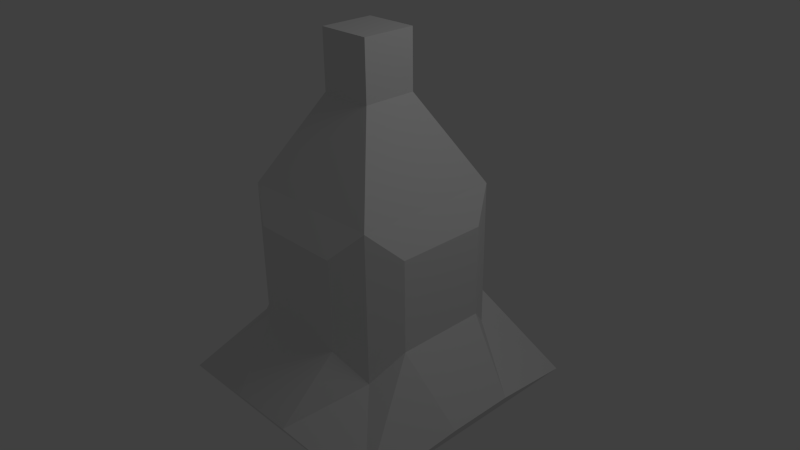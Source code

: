 # Source: tower_bot.blend  (saved by Blender 2.63.0; exported with 4.5.12 LTS)
import bpy
from mathutils import Matrix  # noqa: F401  (used for matrix-valued properties, if any)

bpy.ops.wm.read_factory_settings(use_empty=True)
scene = bpy.context.scene
scene.name = 'Scene'

# ---- collections
col_collection_1 = bpy.data.collections.new('Collection 1'); scene.collection.children.link(col_collection_1)

# ---- materials (node trees are filled in below, after node groups)
mat_material = bpy.data.materials.new('Material')
mat_material.alpha_threshold = 0.0
mat_material.use_transparent_shadow = False
mat_material.roughness = 0.5
mat_material.line_color = (0.0, 0.0, 0.0, 1.0)

# ---- material node trees

# ---- world
world_world = bpy.data.worlds.new('World'); scene.world = world_world
world_world.color = (0.05088, 0.05088, 0.05088)
world_world.use_sun_shadow = False
world_world.sun_shadow_jitter_overblur = 0.0
world_world.cycles.sampling_method = 'MANUAL'
world_world.cycles.sample_map_resolution = 256

# ---- cameras
cam_camera = bpy.data.cameras.new('Camera')
cam_camera.clip_end = 100.0
cam_camera.lens = 35.0
cam_camera.sensor_width = 32.0
cam_camera.sensor_height = 18.0
cam_camera.ortho_scale = 7.314
cam_camera.dof.focus_distance = 0.0
cam_camera.dof.aperture_fstop = 128.0

# ---- lights
light_lamp = bpy.data.lights.new('Lamp', 'POINT')
light_lamp.transmission_factor = 0.0
light_lamp.cutoff_distance = 30.0
light_lamp.energy = 100.0
light_lamp.shadow_buffer_clip_start = 1.001
light_lamp.shadow_soft_size = 1.0
light_lamp.shadow_maximum_resolution = 0.006
light_lamp.use_absolute_resolution = True
light_lamp.cycles.use_multiple_importance_sampling = False

# ---- meshes
me_cube = bpy.data.meshes.new('Cube')
me_cube.from_pydata([(1.0, 1.0, -1.0), (1.0, -1.0, -1.0), (-1.0, -1.0, -1.0), (-1.0, 1.0, -1.0), (1.0, 1.0, 1.0), (1.0, -1.0, 1.0), (-1.0, -1.0, 1.0), (-1.0, 1.0, 1.0), (0.3639, 0.3639, 2.169), (0.3639, -0.3639, 2.169), (-0.3639, -0.3639, 2.169), (-0.3639, 0.3639, 2.169), (0.3639, 0.3639, 2.945), (0.3639, -0.3639, 2.945), (-0.3639, -0.3639, 2.945), (-0.3639, 0.3639, 2.945), (-1.23, -0.6151, -0.6151), (-1.23, 0.6151, -0.6151), (-1.23, -0.6151, 0.6151), (-1.23, 0.6151, 0.6151), (0.6151, 1.23, -0.6151), (-0.6151, 1.23, -0.6151), (0.6151, 1.23, 0.6151), (-0.6151, 1.23, 0.6151), (0.6151, -1.23, -0.6151), (-0.6151, -1.23, -0.6151), (0.6151, -1.23, 0.6151), (-0.6151, -1.23, 0.6151), (1.23, 0.6151, -0.6151), (1.23, -0.6151, -0.6151), (1.23, 0.6151, 0.6151), (1.23, -0.6151, 0.6151), (1.738, 1.738, -1.762), (1.738, -1.738, -1.762), (-1.738, -1.738, -1.762), (-1.738, 1.738, -1.762), (-1.908, -0.4541, -1.478), (-1.908, 0.4541, -1.478), (0.4541, 1.908, -1.478), (-0.4541, 1.908, -1.478), (0.4541, -1.908, -1.478), (-0.4541, -1.908, -1.478), (1.908, 0.4541, -1.478), (1.908, -0.4541, -1.478)], [], [(0, 1, 2, 3), (9, 10, 6, 5), (0, 4, 30, 28), (25, 27, 6, 2), (1, 24, 40, 33), (42, 32, 0, 28), (13, 14, 10, 9), (10, 11, 7, 6), (8, 9, 5, 4), (4, 7, 11, 8), (12, 15, 14, 13), (14, 15, 11, 10), (12, 13, 9, 8), (8, 11, 15, 12), (16, 18, 19, 17), (2, 6, 18, 16), (17, 19, 7, 3), (6, 7, 19, 18), (22, 20, 21, 23), (22, 23, 7, 4), (20, 22, 4, 0), (3, 7, 23, 21), (24, 26, 27, 25), (5, 6, 27, 26), (17, 3, 35, 37), (1, 5, 26, 24), (28, 30, 31, 29), (0, 3, 35, 32), (29, 31, 5, 1), (4, 5, 31, 30), (36, 37, 35, 34), (32, 35, 39, 38), (40, 41, 34, 33), (42, 43, 33, 32), (2, 16, 36, 34), (29, 1, 33, 43), (28, 29, 43, 42), (3, 21, 39, 35), (33, 34, 2, 1), (16, 17, 37, 36), (20, 0, 32, 38), (34, 35, 3, 2), (38, 39, 21, 20), (34, 41, 25, 2), (32, 33, 1, 0), (24, 25, 41, 40)])
me_cube.materials.append(mat_material)
me_cube.use_remesh_preserve_volume = False
me_cube.use_remesh_preserve_attributes = False
me_cube.use_mirror_vertex_groups = False
me_cube.update()

# ---- objects
ob_cube = bpy.data.objects.new('Cube', me_cube)
ob_lamp = bpy.data.objects.new('Lamp', light_lamp)
ob_camera = bpy.data.objects.new('Camera', cam_camera)

# ---- transforms, parenting, visibility, modifiers, constraints
ob_cube.location = (0.0, 0.0, 0.0)
ob_cube.lock_rotations_4d = False
ob_cube.empty_display_type = 'ARROWS'
ob_cube.lineart.crease_threshold = 0.0
ob_lamp.location = (4.076, 1.005, 5.904)
ob_lamp.rotation_euler = (0.6503, 0.05522, 1.866)
ob_lamp.lock_rotations_4d = False
ob_lamp.empty_display_type = 'ARROWS'
ob_lamp.color = (0.0, 0.0, 0.0, 0.0)
ob_lamp.lineart.crease_threshold = 0.0
ob_camera.location = (7.481, -6.508, 5.344)
ob_camera.rotation_euler = (1.109, 0.01082, 0.8149)
ob_camera.lock_rotations_4d = False
ob_camera.empty_display_type = 'ARROWS'
ob_camera.color = (0.0, 0.0, 0.0, 0.0)
ob_camera.display_type = 'WIRE'
ob_camera.lineart.crease_threshold = 0.0

# ---- collection membership
col_collection_1.objects.link(ob_cube)
col_collection_1.objects.link(ob_lamp)
col_collection_1.objects.link(ob_camera)

# ---- scene / render settings (as saved in the file)
scene.camera = ob_camera
scene.frame_start = 1; scene.frame_end = 250; scene.frame_set(1)
scene.render.engine = 'BLENDER_EEVEE_NEXT'
scene.render.image_settings.color_mode = 'RGB'
scene.render.image_settings.compression = 90
scene.render.resolution_percentage = 50
scene.render.dither_intensity = 0.0
scene.render.bake_margin = 2
scene.render.bake_bias = 0.0
scene.cycles.use_denoising = False
scene.cycles.samples = 10
scene.cycles.sampling_pattern = 'TABULATED_SOBOL'
scene.cycles.light_sampling_threshold = 0.0
scene.cycles.use_adaptive_sampling = False
scene.cycles.use_light_tree = False
scene.cycles.blur_glossy = 0.0
scene.cycles.volume_bounces = 1
scene.cycles.pixel_filter_type = 'GAUSSIAN'
scene.cycles.sample_clamp_indirect = 0.0
scene.view_settings.view_transform = 'Standard'
bpy.context.view_layer.update()
